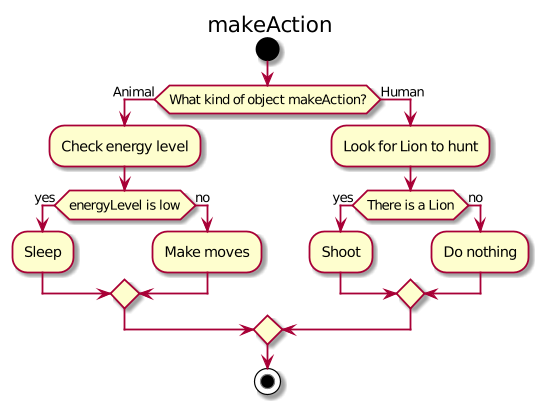

The diagram above was rendered by PlantUML. Its source (embedded in the PNG):
@startuml
title makeAction
start
if(What kind of object makeAction?) then(Animal)
    :Check energy level;
    if(energyLevel is low) then (yes)
        :Sleep;
    else(no)
        :Make moves;
    endif
else(Human)
    :Look for Lion to hunt;
    if(There is a Lion) then (yes)
        :Shoot;
    else(no)
        :Do nothing;
    endif;
endif
stop
@enduml